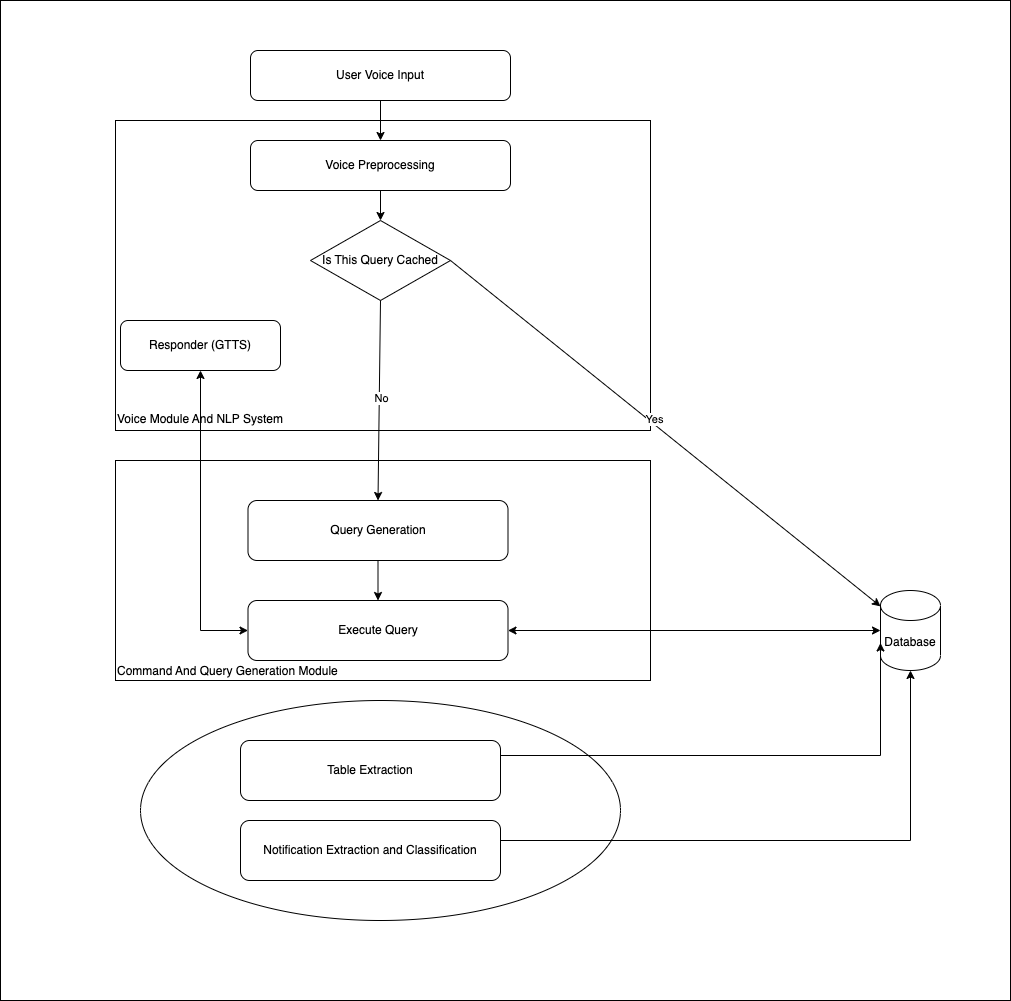

The diagram above was exported from draw.io. Its source (the exported page's mxGraphModel, read from the mxfile embedded in the PNG):
<mxGraphModel dx="2246" dy="926" grid="1" gridSize="10" guides="1" tooltips="1" connect="1" arrows="1" fold="1" page="1" pageScale="1" pageWidth="827" pageHeight="1169" math="0" shadow="0">
  <root>
    <mxCell id="0" />
    <mxCell id="1" parent="0" />
    <mxCell id="iAtqq2z6HB-12b5bADg9-57" value="" style="rounded=0;whiteSpace=wrap;" vertex="1" parent="1">
      <mxGeometry x="-210" width="1010" height="1000" as="geometry" />
    </mxCell>
    <mxCell id="iAtqq2z6HB-12b5bADg9-56" value="" style="ellipse;whiteSpace=wrap;html=1;" vertex="1" parent="1">
      <mxGeometry x="-70" y="700" width="480" height="220" as="geometry" />
    </mxCell>
    <mxCell id="iAtqq2z6HB-12b5bADg9-10" value="&lt;br&gt;&lt;br&gt;&lt;br&gt;&lt;br&gt;&lt;br&gt;&lt;br&gt;&lt;br&gt;&lt;br&gt;&lt;br&gt;&lt;br&gt;&lt;br&gt;&lt;br&gt;&lt;br&gt;&lt;br&gt;&lt;br&gt;&lt;br&gt;&lt;br&gt;&lt;br&gt;&lt;br&gt;&lt;br&gt;Voice Module And NLP System&amp;nbsp;" style="rounded=0;whiteSpace=wrap;html=1;align=left;" vertex="1" parent="1">
      <mxGeometry x="-95" y="120" width="535" height="310" as="geometry" />
    </mxCell>
    <mxCell id="iAtqq2z6HB-12b5bADg9-2" value="User Voice Input" style="rounded=1;whiteSpace=wrap;html=1;" vertex="1" parent="1">
      <mxGeometry x="40" y="50" width="260" height="50" as="geometry" />
    </mxCell>
    <mxCell id="iAtqq2z6HB-12b5bADg9-3" value="Voice Preprocessing" style="rounded=1;whiteSpace=wrap;html=1;" vertex="1" parent="1">
      <mxGeometry x="40" y="140" width="260" height="50" as="geometry" />
    </mxCell>
    <mxCell id="iAtqq2z6HB-12b5bADg9-23" value="&lt;br&gt;&lt;br&gt;&lt;br&gt;&lt;br&gt;&lt;br&gt;&lt;br&gt;&lt;br&gt;&lt;br&gt;&lt;br&gt;&lt;br&gt;&lt;br&gt;&lt;br&gt;&lt;br&gt;&lt;br&gt;Command And Query Generation Module&amp;nbsp;" style="rounded=0;whiteSpace=wrap;html=1;align=left;" vertex="1" parent="1">
      <mxGeometry x="-95" y="460" width="535" height="220" as="geometry" />
    </mxCell>
    <mxCell id="iAtqq2z6HB-12b5bADg9-59" value="" style="edgeStyle=orthogonalEdgeStyle;rounded=0;orthogonalLoop=1;jettySize=auto;html=1;" edge="1" parent="1" source="iAtqq2z6HB-12b5bADg9-24" target="iAtqq2z6HB-12b5bADg9-25">
      <mxGeometry relative="1" as="geometry" />
    </mxCell>
    <mxCell id="iAtqq2z6HB-12b5bADg9-24" value="Query Generation" style="rounded=1;whiteSpace=wrap;html=1;" vertex="1" parent="1">
      <mxGeometry x="37.5" y="500" width="260" height="60" as="geometry" />
    </mxCell>
    <mxCell id="iAtqq2z6HB-12b5bADg9-25" value="Execute Query" style="rounded=1;whiteSpace=wrap;html=1;" vertex="1" parent="1">
      <mxGeometry x="37.5" y="600" width="260" height="60" as="geometry" />
    </mxCell>
    <mxCell id="iAtqq2z6HB-12b5bADg9-26" value="Database" style="shape=cylinder3;whiteSpace=wrap;html=1;boundedLbl=1;backgroundOutline=1;size=15;" vertex="1" parent="1">
      <mxGeometry x="670" y="590" width="60" height="80" as="geometry" />
    </mxCell>
    <mxCell id="iAtqq2z6HB-12b5bADg9-27" value="" style="endArrow=classic;startArrow=classic;html=1;rounded=0;" edge="1" parent="1" source="iAtqq2z6HB-12b5bADg9-25" target="iAtqq2z6HB-12b5bADg9-26">
      <mxGeometry width="50" height="50" relative="1" as="geometry">
        <mxPoint x="330" y="560" as="sourcePoint" />
        <mxPoint x="380" y="510" as="targetPoint" />
      </mxGeometry>
    </mxCell>
    <mxCell id="iAtqq2z6HB-12b5bADg9-28" value="Responder (GTTS)" style="rounded=1;whiteSpace=wrap;html=1;" vertex="1" parent="1">
      <mxGeometry x="-90" y="320" width="160" height="50" as="geometry" />
    </mxCell>
    <mxCell id="iAtqq2z6HB-12b5bADg9-29" value="" style="endArrow=classic;startArrow=classic;html=1;rounded=0;" edge="1" parent="1" source="iAtqq2z6HB-12b5bADg9-25" target="iAtqq2z6HB-12b5bADg9-28">
      <mxGeometry width="50" height="50" relative="1" as="geometry">
        <mxPoint x="200" y="380" as="sourcePoint" />
        <mxPoint x="250" y="330" as="targetPoint" />
        <Array as="points">
          <mxPoint x="-10" y="630" />
        </Array>
      </mxGeometry>
    </mxCell>
    <mxCell id="iAtqq2z6HB-12b5bADg9-34" value="" style="endArrow=classic;html=1;rounded=0;entryX=0.5;entryY=0;entryDx=0;entryDy=0;" edge="1" parent="1" source="iAtqq2z6HB-12b5bADg9-2" target="iAtqq2z6HB-12b5bADg9-3">
      <mxGeometry width="50" height="50" relative="1" as="geometry">
        <mxPoint x="240" y="300" as="sourcePoint" />
        <mxPoint x="290" y="250" as="targetPoint" />
      </mxGeometry>
    </mxCell>
    <mxCell id="iAtqq2z6HB-12b5bADg9-35" value="" style="endArrow=classic;html=1;rounded=0;exitX=0.5;exitY=1;exitDx=0;exitDy=0;entryX=0.5;entryY=0;entryDx=0;entryDy=0;" edge="1" parent="1" source="iAtqq2z6HB-12b5bADg9-3" target="iAtqq2z6HB-12b5bADg9-39">
      <mxGeometry width="50" height="50" relative="1" as="geometry">
        <mxPoint x="240" y="300" as="sourcePoint" />
        <mxPoint x="170" y="200" as="targetPoint" />
      </mxGeometry>
    </mxCell>
    <mxCell id="iAtqq2z6HB-12b5bADg9-39" value="Is This Query Cached" style="rhombus;whiteSpace=wrap;html=1;" vertex="1" parent="1">
      <mxGeometry x="100" y="220" width="140" height="80" as="geometry" />
    </mxCell>
    <mxCell id="iAtqq2z6HB-12b5bADg9-42" value="" style="endArrow=classic;html=1;rounded=0;exitX=0.5;exitY=1;exitDx=0;exitDy=0;entryX=0.5;entryY=0;entryDx=0;entryDy=0;" edge="1" parent="1" source="iAtqq2z6HB-12b5bADg9-39" target="iAtqq2z6HB-12b5bADg9-24">
      <mxGeometry width="50" height="50" relative="1" as="geometry">
        <mxPoint x="150" y="380" as="sourcePoint" />
        <mxPoint x="200" y="330" as="targetPoint" />
      </mxGeometry>
    </mxCell>
    <mxCell id="iAtqq2z6HB-12b5bADg9-43" value="No&lt;br&gt;" style="edgeLabel;html=1;align=center;verticalAlign=middle;resizable=0;points=[];" vertex="1" connectable="0" parent="iAtqq2z6HB-12b5bADg9-42">
      <mxGeometry x="-0.021" y="2" relative="1" as="geometry">
        <mxPoint as="offset" />
      </mxGeometry>
    </mxCell>
    <mxCell id="iAtqq2z6HB-12b5bADg9-45" value="" style="endArrow=classic;html=1;rounded=0;exitX=1;exitY=0.5;exitDx=0;exitDy=0;" edge="1" parent="1" source="iAtqq2z6HB-12b5bADg9-39" target="iAtqq2z6HB-12b5bADg9-26">
      <mxGeometry width="50" height="50" relative="1" as="geometry">
        <mxPoint x="230" y="420" as="sourcePoint" />
        <mxPoint x="280" y="370" as="targetPoint" />
      </mxGeometry>
    </mxCell>
    <mxCell id="iAtqq2z6HB-12b5bADg9-46" value="Yes" style="edgeLabel;html=1;align=center;verticalAlign=middle;resizable=0;points=[];" vertex="1" connectable="0" parent="iAtqq2z6HB-12b5bADg9-45">
      <mxGeometry x="-0.0649" y="4" relative="1" as="geometry">
        <mxPoint as="offset" />
      </mxGeometry>
    </mxCell>
    <mxCell id="iAtqq2z6HB-12b5bADg9-51" value="Table Extraction" style="rounded=1;whiteSpace=wrap;html=1;" vertex="1" parent="1">
      <mxGeometry x="30" y="740" width="260" height="60" as="geometry" />
    </mxCell>
    <mxCell id="iAtqq2z6HB-12b5bADg9-52" value="Notification Extraction and Classification" style="rounded=1;whiteSpace=wrap;html=1;" vertex="1" parent="1">
      <mxGeometry x="30" y="820" width="260" height="60" as="geometry" />
    </mxCell>
    <mxCell id="iAtqq2z6HB-12b5bADg9-53" value="" style="endArrow=classic;html=1;rounded=0;entryX=0;entryY=0;entryDx=0;entryDy=52.5;entryPerimeter=0;exitX=1;exitY=0.25;exitDx=0;exitDy=0;" edge="1" parent="1" source="iAtqq2z6HB-12b5bADg9-51" target="iAtqq2z6HB-12b5bADg9-26">
      <mxGeometry width="50" height="50" relative="1" as="geometry">
        <mxPoint x="170" y="750" as="sourcePoint" />
        <mxPoint x="220" y="700" as="targetPoint" />
        <Array as="points">
          <mxPoint x="670" y="755" />
        </Array>
      </mxGeometry>
    </mxCell>
    <mxCell id="iAtqq2z6HB-12b5bADg9-55" value="" style="endArrow=classic;html=1;rounded=0;" edge="1" parent="1" target="iAtqq2z6HB-12b5bADg9-26">
      <mxGeometry width="50" height="50" relative="1" as="geometry">
        <mxPoint x="290" y="840" as="sourcePoint" />
        <mxPoint x="172.49999999999955" y="930" as="targetPoint" />
        <Array as="points">
          <mxPoint x="700" y="840" />
        </Array>
      </mxGeometry>
    </mxCell>
  </root>
</mxGraphModel>